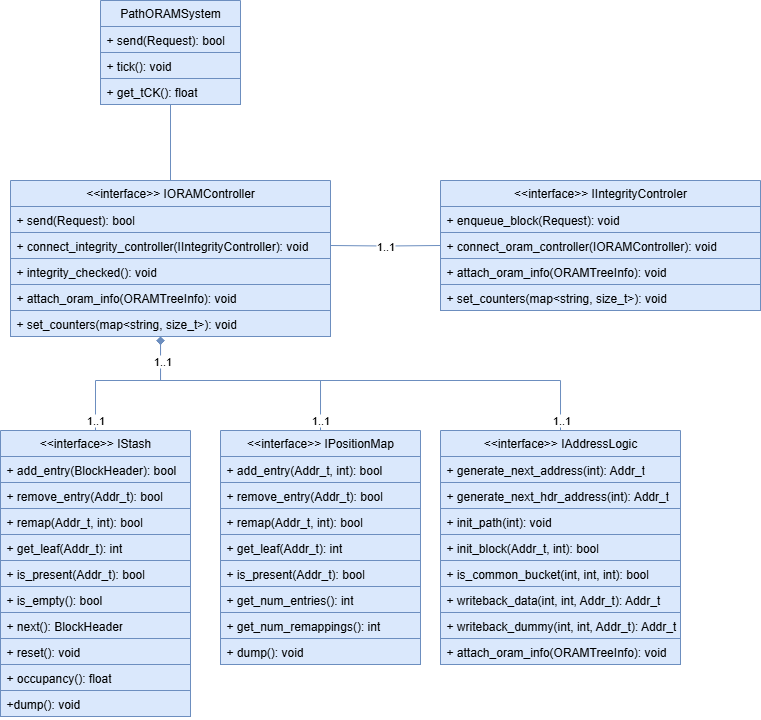

The diagram above was exported from draw.io. Its source (the exported page's mxGraphModel, read from the mxfile embedded in the PNG):
<mxGraphModel dx="983" dy="518" grid="1" gridSize="10" guides="1" tooltips="1" connect="1" arrows="1" fold="1" page="1" pageScale="1" pageWidth="827" pageHeight="1169" math="0" shadow="0">
  <root>
    <mxCell id="0" />
    <mxCell id="1" parent="0" />
    <mxCell id="8rKyV_N2Yk-oW47bQrsW-17" style="edgeStyle=orthogonalEdgeStyle;rounded=0;orthogonalLoop=1;jettySize=auto;html=1;entryX=0.5;entryY=0;entryDx=0;entryDy=0;fillColor=#dae8fc;strokeColor=#6c8ebf;endArrow=none;endFill=0;" edge="1" parent="1" source="ZZmZE6PiHQA8c5m8up64-1" target="ZZmZE6PiHQA8c5m8up64-5">
      <mxGeometry relative="1" as="geometry" />
    </mxCell>
    <mxCell id="ZZmZE6PiHQA8c5m8up64-1" value="PathORAMSystem" style="swimlane;fontStyle=0;childLayout=stackLayout;horizontal=1;startSize=26;fillColor=#dae8fc;horizontalStack=0;resizeParent=1;resizeParentMax=0;resizeLast=0;collapsible=1;marginBottom=0;whiteSpace=wrap;html=1;strokeColor=#6c8ebf;" parent="1" vertex="1">
      <mxGeometry x="100" y="90" width="140" height="104" as="geometry" />
    </mxCell>
    <mxCell id="ZZmZE6PiHQA8c5m8up64-2" value="+ send(Request): bool" style="text;strokeColor=#6c8ebf;fillColor=#dae8fc;align=left;verticalAlign=top;spacingLeft=4;spacingRight=4;overflow=hidden;rotatable=0;points=[[0,0.5],[1,0.5]];portConstraint=eastwest;whiteSpace=wrap;html=1;" parent="ZZmZE6PiHQA8c5m8up64-1" vertex="1">
      <mxGeometry y="26" width="140" height="26" as="geometry" />
    </mxCell>
    <mxCell id="ZZmZE6PiHQA8c5m8up64-3" value="+ tick(): void" style="text;strokeColor=#6c8ebf;fillColor=#dae8fc;align=left;verticalAlign=top;spacingLeft=4;spacingRight=4;overflow=hidden;rotatable=0;points=[[0,0.5],[1,0.5]];portConstraint=eastwest;whiteSpace=wrap;html=1;" parent="ZZmZE6PiHQA8c5m8up64-1" vertex="1">
      <mxGeometry y="52" width="140" height="26" as="geometry" />
    </mxCell>
    <mxCell id="ZZmZE6PiHQA8c5m8up64-4" value="+ get_tCK(): float" style="text;strokeColor=#6c8ebf;fillColor=#dae8fc;align=left;verticalAlign=top;spacingLeft=4;spacingRight=4;overflow=hidden;rotatable=0;points=[[0,0.5],[1,0.5]];portConstraint=eastwest;whiteSpace=wrap;html=1;" parent="ZZmZE6PiHQA8c5m8up64-1" vertex="1">
      <mxGeometry y="78" width="140" height="26" as="geometry" />
    </mxCell>
    <mxCell id="8rKyV_N2Yk-oW47bQrsW-7" style="edgeStyle=orthogonalEdgeStyle;rounded=0;orthogonalLoop=1;jettySize=auto;html=1;entryX=0.5;entryY=0;entryDx=0;entryDy=0;startArrow=diamond;startFill=1;endArrow=none;endFill=0;fillColor=#dae8fc;strokeColor=#6c8ebf;" edge="1" parent="1" source="ZZmZE6PiHQA8c5m8up64-5" target="ZZmZE6PiHQA8c5m8up64-17">
      <mxGeometry relative="1" as="geometry">
        <Array as="points">
          <mxPoint x="160" y="470" />
          <mxPoint x="95" y="470" />
        </Array>
      </mxGeometry>
    </mxCell>
    <mxCell id="8rKyV_N2Yk-oW47bQrsW-19" value="1..1" style="edgeLabel;html=1;align=center;verticalAlign=middle;resizable=0;points=[];" vertex="1" connectable="0" parent="8rKyV_N2Yk-oW47bQrsW-7">
      <mxGeometry x="0.8961" y="1" relative="1" as="geometry">
        <mxPoint x="-1" y="-2" as="offset" />
      </mxGeometry>
    </mxCell>
    <mxCell id="8rKyV_N2Yk-oW47bQrsW-8" style="edgeStyle=orthogonalEdgeStyle;rounded=0;orthogonalLoop=1;jettySize=auto;html=1;entryX=0.5;entryY=0;entryDx=0;entryDy=0;startArrow=diamond;startFill=1;endArrow=none;endFill=0;fillColor=#dae8fc;strokeColor=#6c8ebf;" edge="1" parent="1" source="ZZmZE6PiHQA8c5m8up64-5" target="ZZmZE6PiHQA8c5m8up64-13">
      <mxGeometry relative="1" as="geometry">
        <Array as="points">
          <mxPoint x="160" y="470" />
          <mxPoint x="320" y="470" />
        </Array>
      </mxGeometry>
    </mxCell>
    <mxCell id="8rKyV_N2Yk-oW47bQrsW-20" value="1..1" style="edgeLabel;html=1;align=center;verticalAlign=middle;resizable=0;points=[];" vertex="1" connectable="0" parent="8rKyV_N2Yk-oW47bQrsW-8">
      <mxGeometry x="0.8933" y="-2" relative="1" as="geometry">
        <mxPoint x="2" y="3" as="offset" />
      </mxGeometry>
    </mxCell>
    <mxCell id="8rKyV_N2Yk-oW47bQrsW-10" style="edgeStyle=orthogonalEdgeStyle;rounded=0;orthogonalLoop=1;jettySize=auto;html=1;entryX=0.5;entryY=0;entryDx=0;entryDy=0;startArrow=diamond;startFill=1;endArrow=none;endFill=0;fillColor=#dae8fc;strokeColor=#6c8ebf;" edge="1" parent="1" source="ZZmZE6PiHQA8c5m8up64-5" target="ZZmZE6PiHQA8c5m8up64-21">
      <mxGeometry relative="1" as="geometry">
        <Array as="points">
          <mxPoint x="160" y="470" />
          <mxPoint x="560" y="470" />
        </Array>
      </mxGeometry>
    </mxCell>
    <mxCell id="8rKyV_N2Yk-oW47bQrsW-18" value="1..1" style="edgeLabel;html=1;align=center;verticalAlign=middle;resizable=0;points=[];" vertex="1" connectable="0" parent="8rKyV_N2Yk-oW47bQrsW-10">
      <mxGeometry x="-0.9492" y="2" relative="1" as="geometry">
        <mxPoint y="12" as="offset" />
      </mxGeometry>
    </mxCell>
    <mxCell id="8rKyV_N2Yk-oW47bQrsW-21" value="1..1" style="edgeLabel;html=1;align=center;verticalAlign=middle;resizable=0;points=[];" vertex="1" connectable="0" parent="8rKyV_N2Yk-oW47bQrsW-10">
      <mxGeometry x="0.9606" y="1" relative="1" as="geometry">
        <mxPoint as="offset" />
      </mxGeometry>
    </mxCell>
    <mxCell id="ZZmZE6PiHQA8c5m8up64-5" value="&amp;lt;&amp;lt;interface&amp;gt;&amp;gt; IORAMController" style="swimlane;fontStyle=0;childLayout=stackLayout;horizontal=1;startSize=26;fillColor=#dae8fc;horizontalStack=0;resizeParent=1;resizeParentMax=0;resizeLast=0;collapsible=1;marginBottom=0;whiteSpace=wrap;html=1;strokeColor=#6c8ebf;" parent="1" vertex="1">
      <mxGeometry x="10" y="270" width="320" height="156" as="geometry" />
    </mxCell>
    <mxCell id="ZZmZE6PiHQA8c5m8up64-6" value="+ send(Request): bool" style="text;strokeColor=#6c8ebf;fillColor=#dae8fc;align=left;verticalAlign=top;spacingLeft=4;spacingRight=4;overflow=hidden;rotatable=0;points=[[0,0.5],[1,0.5]];portConstraint=eastwest;whiteSpace=wrap;html=1;" parent="ZZmZE6PiHQA8c5m8up64-5" vertex="1">
      <mxGeometry y="26" width="320" height="26" as="geometry" />
    </mxCell>
    <mxCell id="ZZmZE6PiHQA8c5m8up64-7" value="+ connect_integrity_controller(IIntegrityController): void" style="text;strokeColor=#6c8ebf;fillColor=#dae8fc;align=left;verticalAlign=top;spacingLeft=4;spacingRight=4;overflow=hidden;rotatable=0;points=[[0,0.5],[1,0.5]];portConstraint=eastwest;whiteSpace=wrap;html=1;" parent="ZZmZE6PiHQA8c5m8up64-5" vertex="1">
      <mxGeometry y="52" width="320" height="26" as="geometry" />
    </mxCell>
    <mxCell id="ZZmZE6PiHQA8c5m8up64-8" value="+ integrity_checked(): void" style="text;strokeColor=#6c8ebf;fillColor=#dae8fc;align=left;verticalAlign=top;spacingLeft=4;spacingRight=4;overflow=hidden;rotatable=0;points=[[0,0.5],[1,0.5]];portConstraint=eastwest;whiteSpace=wrap;html=1;" parent="ZZmZE6PiHQA8c5m8up64-5" vertex="1">
      <mxGeometry y="78" width="320" height="26" as="geometry" />
    </mxCell>
    <mxCell id="ZZmZE6PiHQA8c5m8up64-25" value="+ attach_oram_info(ORAMTreeInfo): void" style="text;strokeColor=#6c8ebf;fillColor=#dae8fc;align=left;verticalAlign=top;spacingLeft=4;spacingRight=4;overflow=hidden;rotatable=0;points=[[0,0.5],[1,0.5]];portConstraint=eastwest;whiteSpace=wrap;html=1;" parent="ZZmZE6PiHQA8c5m8up64-5" vertex="1">
      <mxGeometry y="104" width="320" height="26" as="geometry" />
    </mxCell>
    <mxCell id="ZZmZE6PiHQA8c5m8up64-26" value="+ set_counters(map&amp;lt;string, size_t&amp;gt;): void" style="text;strokeColor=#6c8ebf;fillColor=#dae8fc;align=left;verticalAlign=top;spacingLeft=4;spacingRight=4;overflow=hidden;rotatable=0;points=[[0,0.5],[1,0.5]];portConstraint=eastwest;whiteSpace=wrap;html=1;" parent="ZZmZE6PiHQA8c5m8up64-5" vertex="1">
      <mxGeometry y="130" width="320" height="26" as="geometry" />
    </mxCell>
    <mxCell id="ZZmZE6PiHQA8c5m8up64-9" value="&amp;lt;&amp;lt;interface&amp;gt;&amp;gt; IIntegrityControler" style="swimlane;fontStyle=0;childLayout=stackLayout;horizontal=1;startSize=26;fillColor=#dae8fc;horizontalStack=0;resizeParent=1;resizeParentMax=0;resizeLast=0;collapsible=1;marginBottom=0;whiteSpace=wrap;html=1;strokeColor=#6c8ebf;" parent="1" vertex="1">
      <mxGeometry x="440" y="270" width="320" height="130" as="geometry" />
    </mxCell>
    <mxCell id="ZZmZE6PiHQA8c5m8up64-10" value="+ enqueue_block(Request): void" style="text;strokeColor=#6c8ebf;fillColor=#dae8fc;align=left;verticalAlign=top;spacingLeft=4;spacingRight=4;overflow=hidden;rotatable=0;points=[[0,0.5],[1,0.5]];portConstraint=eastwest;whiteSpace=wrap;html=1;" parent="ZZmZE6PiHQA8c5m8up64-9" vertex="1">
      <mxGeometry y="26" width="320" height="26" as="geometry" />
    </mxCell>
    <mxCell id="ZZmZE6PiHQA8c5m8up64-11" value="+ connect_oram_controller(IORAMController): void" style="text;strokeColor=#6c8ebf;fillColor=#dae8fc;align=left;verticalAlign=top;spacingLeft=4;spacingRight=4;overflow=hidden;rotatable=0;points=[[0,0.5],[1,0.5]];portConstraint=eastwest;whiteSpace=wrap;html=1;" parent="ZZmZE6PiHQA8c5m8up64-9" vertex="1">
      <mxGeometry y="52" width="320" height="26" as="geometry" />
    </mxCell>
    <mxCell id="ZZmZE6PiHQA8c5m8up64-12" value="+ attach_oram_info(ORAMTreeInfo): void" style="text;strokeColor=#6c8ebf;fillColor=#dae8fc;align=left;verticalAlign=top;spacingLeft=4;spacingRight=4;overflow=hidden;rotatable=0;points=[[0,0.5],[1,0.5]];portConstraint=eastwest;whiteSpace=wrap;html=1;" parent="ZZmZE6PiHQA8c5m8up64-9" vertex="1">
      <mxGeometry y="78" width="320" height="26" as="geometry" />
    </mxCell>
    <mxCell id="8rKyV_N2Yk-oW47bQrsW-11" value="+ set_counters(map&amp;lt;string, size_t&amp;gt;): void" style="text;strokeColor=#6c8ebf;fillColor=#dae8fc;align=left;verticalAlign=top;spacingLeft=4;spacingRight=4;overflow=hidden;rotatable=0;points=[[0,0.5],[1,0.5]];portConstraint=eastwest;whiteSpace=wrap;html=1;" vertex="1" parent="ZZmZE6PiHQA8c5m8up64-9">
      <mxGeometry y="104" width="320" height="26" as="geometry" />
    </mxCell>
    <mxCell id="ZZmZE6PiHQA8c5m8up64-13" value="&amp;lt;&amp;lt;interface&amp;gt;&amp;gt; IPositionMap" style="swimlane;fontStyle=0;childLayout=stackLayout;horizontal=1;startSize=26;fillColor=#dae8fc;horizontalStack=0;resizeParent=1;resizeParentMax=0;resizeLast=0;collapsible=1;marginBottom=0;whiteSpace=wrap;html=1;strokeColor=#6c8ebf;" parent="1" vertex="1">
      <mxGeometry x="220" y="520" width="200" height="234" as="geometry" />
    </mxCell>
    <mxCell id="ZZmZE6PiHQA8c5m8up64-14" value="+ add_entry(Addr_t, int): bool" style="text;strokeColor=#6c8ebf;fillColor=#dae8fc;align=left;verticalAlign=top;spacingLeft=4;spacingRight=4;overflow=hidden;rotatable=0;points=[[0,0.5],[1,0.5]];portConstraint=eastwest;whiteSpace=wrap;html=1;" parent="ZZmZE6PiHQA8c5m8up64-13" vertex="1">
      <mxGeometry y="26" width="200" height="26" as="geometry" />
    </mxCell>
    <mxCell id="ZZmZE6PiHQA8c5m8up64-15" value="+ remove_entry(Addr_t): bool" style="text;strokeColor=#6c8ebf;fillColor=#dae8fc;align=left;verticalAlign=top;spacingLeft=4;spacingRight=4;overflow=hidden;rotatable=0;points=[[0,0.5],[1,0.5]];portConstraint=eastwest;whiteSpace=wrap;html=1;" parent="ZZmZE6PiHQA8c5m8up64-13" vertex="1">
      <mxGeometry y="52" width="200" height="26" as="geometry" />
    </mxCell>
    <mxCell id="ZZmZE6PiHQA8c5m8up64-16" value="+ remap(Addr_t, int): bool" style="text;strokeColor=#6c8ebf;fillColor=#dae8fc;align=left;verticalAlign=top;spacingLeft=4;spacingRight=4;overflow=hidden;rotatable=0;points=[[0,0.5],[1,0.5]];portConstraint=eastwest;whiteSpace=wrap;html=1;" parent="ZZmZE6PiHQA8c5m8up64-13" vertex="1">
      <mxGeometry y="78" width="200" height="26" as="geometry" />
    </mxCell>
    <mxCell id="8rKyV_N2Yk-oW47bQrsW-1" value="+ get_leaf(Addr_t): int" style="text;strokeColor=#6c8ebf;fillColor=#dae8fc;align=left;verticalAlign=top;spacingLeft=4;spacingRight=4;overflow=hidden;rotatable=0;points=[[0,0.5],[1,0.5]];portConstraint=eastwest;whiteSpace=wrap;html=1;" vertex="1" parent="ZZmZE6PiHQA8c5m8up64-13">
      <mxGeometry y="104" width="200" height="26" as="geometry" />
    </mxCell>
    <mxCell id="8rKyV_N2Yk-oW47bQrsW-2" value="+ is_present(Addr_t): bool" style="text;strokeColor=#6c8ebf;fillColor=#dae8fc;align=left;verticalAlign=top;spacingLeft=4;spacingRight=4;overflow=hidden;rotatable=0;points=[[0,0.5],[1,0.5]];portConstraint=eastwest;whiteSpace=wrap;html=1;" vertex="1" parent="ZZmZE6PiHQA8c5m8up64-13">
      <mxGeometry y="130" width="200" height="26" as="geometry" />
    </mxCell>
    <mxCell id="8rKyV_N2Yk-oW47bQrsW-3" value="+ get_num_entries(): int" style="text;strokeColor=#6c8ebf;fillColor=#dae8fc;align=left;verticalAlign=top;spacingLeft=4;spacingRight=4;overflow=hidden;rotatable=0;points=[[0,0.5],[1,0.5]];portConstraint=eastwest;whiteSpace=wrap;html=1;" vertex="1" parent="ZZmZE6PiHQA8c5m8up64-13">
      <mxGeometry y="156" width="200" height="26" as="geometry" />
    </mxCell>
    <mxCell id="8rKyV_N2Yk-oW47bQrsW-4" value="+ get_num_remappings(): int" style="text;strokeColor=#6c8ebf;fillColor=#dae8fc;align=left;verticalAlign=top;spacingLeft=4;spacingRight=4;overflow=hidden;rotatable=0;points=[[0,0.5],[1,0.5]];portConstraint=eastwest;whiteSpace=wrap;html=1;" vertex="1" parent="ZZmZE6PiHQA8c5m8up64-13">
      <mxGeometry y="182" width="200" height="26" as="geometry" />
    </mxCell>
    <mxCell id="8rKyV_N2Yk-oW47bQrsW-5" value="+ dump(): void" style="text;strokeColor=#6c8ebf;fillColor=#dae8fc;align=left;verticalAlign=top;spacingLeft=4;spacingRight=4;overflow=hidden;rotatable=0;points=[[0,0.5],[1,0.5]];portConstraint=eastwest;whiteSpace=wrap;html=1;" vertex="1" parent="ZZmZE6PiHQA8c5m8up64-13">
      <mxGeometry y="208" width="200" height="26" as="geometry" />
    </mxCell>
    <mxCell id="ZZmZE6PiHQA8c5m8up64-17" value="&amp;lt;&amp;lt;interface&amp;gt;&amp;gt; IStash" style="swimlane;fontStyle=0;childLayout=stackLayout;horizontal=1;startSize=26;fillColor=#dae8fc;horizontalStack=0;resizeParent=1;resizeParentMax=0;resizeLast=0;collapsible=1;marginBottom=0;whiteSpace=wrap;html=1;strokeColor=#6c8ebf;" parent="1" vertex="1">
      <mxGeometry y="520" width="190" height="286" as="geometry" />
    </mxCell>
    <mxCell id="ZZmZE6PiHQA8c5m8up64-18" value="+ add_entry(BlockHeader): bool" style="text;strokeColor=#6c8ebf;fillColor=#dae8fc;align=left;verticalAlign=top;spacingLeft=4;spacingRight=4;overflow=hidden;rotatable=0;points=[[0,0.5],[1,0.5]];portConstraint=eastwest;whiteSpace=wrap;html=1;" parent="ZZmZE6PiHQA8c5m8up64-17" vertex="1">
      <mxGeometry y="26" width="190" height="26" as="geometry" />
    </mxCell>
    <mxCell id="ZZmZE6PiHQA8c5m8up64-19" value="+ remove_entry(Addr_t): bool" style="text;strokeColor=#6c8ebf;fillColor=#dae8fc;align=left;verticalAlign=top;spacingLeft=4;spacingRight=4;overflow=hidden;rotatable=0;points=[[0,0.5],[1,0.5]];portConstraint=eastwest;whiteSpace=wrap;html=1;" parent="ZZmZE6PiHQA8c5m8up64-17" vertex="1">
      <mxGeometry y="52" width="190" height="26" as="geometry" />
    </mxCell>
    <mxCell id="ZZmZE6PiHQA8c5m8up64-20" value="+ remap(Addr_t, int): bool" style="text;strokeColor=#6c8ebf;fillColor=#dae8fc;align=left;verticalAlign=top;spacingLeft=4;spacingRight=4;overflow=hidden;rotatable=0;points=[[0,0.5],[1,0.5]];portConstraint=eastwest;whiteSpace=wrap;html=1;" parent="ZZmZE6PiHQA8c5m8up64-17" vertex="1">
      <mxGeometry y="78" width="190" height="26" as="geometry" />
    </mxCell>
    <mxCell id="ZZmZE6PiHQA8c5m8up64-30" value="+ get_leaf(Addr_t): int" style="text;strokeColor=#6c8ebf;fillColor=#dae8fc;align=left;verticalAlign=top;spacingLeft=4;spacingRight=4;overflow=hidden;rotatable=0;points=[[0,0.5],[1,0.5]];portConstraint=eastwest;whiteSpace=wrap;html=1;" parent="ZZmZE6PiHQA8c5m8up64-17" vertex="1">
      <mxGeometry y="104" width="190" height="26" as="geometry" />
    </mxCell>
    <mxCell id="ZZmZE6PiHQA8c5m8up64-31" value="+ is_present(Addr_t): bool" style="text;strokeColor=#6c8ebf;fillColor=#dae8fc;align=left;verticalAlign=top;spacingLeft=4;spacingRight=4;overflow=hidden;rotatable=0;points=[[0,0.5],[1,0.5]];portConstraint=eastwest;whiteSpace=wrap;html=1;" parent="ZZmZE6PiHQA8c5m8up64-17" vertex="1">
      <mxGeometry y="130" width="190" height="26" as="geometry" />
    </mxCell>
    <mxCell id="ZZmZE6PiHQA8c5m8up64-32" value="+ is_empty(): bool" style="text;strokeColor=#6c8ebf;fillColor=#dae8fc;align=left;verticalAlign=top;spacingLeft=4;spacingRight=4;overflow=hidden;rotatable=0;points=[[0,0.5],[1,0.5]];portConstraint=eastwest;whiteSpace=wrap;html=1;" parent="ZZmZE6PiHQA8c5m8up64-17" vertex="1">
      <mxGeometry y="156" width="190" height="26" as="geometry" />
    </mxCell>
    <mxCell id="ZZmZE6PiHQA8c5m8up64-33" value="+ next(): BlockHeader" style="text;strokeColor=#6c8ebf;fillColor=#dae8fc;align=left;verticalAlign=top;spacingLeft=4;spacingRight=4;overflow=hidden;rotatable=0;points=[[0,0.5],[1,0.5]];portConstraint=eastwest;whiteSpace=wrap;html=1;" parent="ZZmZE6PiHQA8c5m8up64-17" vertex="1">
      <mxGeometry y="182" width="190" height="26" as="geometry" />
    </mxCell>
    <mxCell id="ZZmZE6PiHQA8c5m8up64-34" value="+ reset(): void" style="text;strokeColor=#6c8ebf;fillColor=#dae8fc;align=left;verticalAlign=top;spacingLeft=4;spacingRight=4;overflow=hidden;rotatable=0;points=[[0,0.5],[1,0.5]];portConstraint=eastwest;whiteSpace=wrap;html=1;" parent="ZZmZE6PiHQA8c5m8up64-17" vertex="1">
      <mxGeometry y="208" width="190" height="26" as="geometry" />
    </mxCell>
    <mxCell id="ZZmZE6PiHQA8c5m8up64-35" value="+ occupancy(): float" style="text;strokeColor=#6c8ebf;fillColor=#dae8fc;align=left;verticalAlign=top;spacingLeft=4;spacingRight=4;overflow=hidden;rotatable=0;points=[[0,0.5],[1,0.5]];portConstraint=eastwest;whiteSpace=wrap;html=1;" parent="ZZmZE6PiHQA8c5m8up64-17" vertex="1">
      <mxGeometry y="234" width="190" height="26" as="geometry" />
    </mxCell>
    <mxCell id="ZZmZE6PiHQA8c5m8up64-36" value="+dump(): void" style="text;strokeColor=#6c8ebf;fillColor=#dae8fc;align=left;verticalAlign=top;spacingLeft=4;spacingRight=4;overflow=hidden;rotatable=0;points=[[0,0.5],[1,0.5]];portConstraint=eastwest;whiteSpace=wrap;html=1;" parent="ZZmZE6PiHQA8c5m8up64-17" vertex="1">
      <mxGeometry y="260" width="190" height="26" as="geometry" />
    </mxCell>
    <mxCell id="ZZmZE6PiHQA8c5m8up64-21" value="&amp;lt;&amp;lt;interface&amp;gt;&amp;gt; IAddressLogic" style="swimlane;fontStyle=0;childLayout=stackLayout;horizontal=1;startSize=26;fillColor=#dae8fc;horizontalStack=0;resizeParent=1;resizeParentMax=0;resizeLast=0;collapsible=1;marginBottom=0;whiteSpace=wrap;html=1;strokeColor=#6c8ebf;" parent="1" vertex="1">
      <mxGeometry x="440" y="520" width="240" height="234" as="geometry" />
    </mxCell>
    <mxCell id="ZZmZE6PiHQA8c5m8up64-22" value="+ generate_next_address(int): Addr_t" style="text;strokeColor=#6c8ebf;fillColor=#dae8fc;align=left;verticalAlign=top;spacingLeft=4;spacingRight=4;overflow=hidden;rotatable=0;points=[[0,0.5],[1,0.5]];portConstraint=eastwest;whiteSpace=wrap;html=1;" parent="ZZmZE6PiHQA8c5m8up64-21" vertex="1">
      <mxGeometry y="26" width="240" height="26" as="geometry" />
    </mxCell>
    <mxCell id="ZZmZE6PiHQA8c5m8up64-23" value="+ generate_next_hdr_address(int): Addr_t" style="text;strokeColor=#6c8ebf;fillColor=#dae8fc;align=left;verticalAlign=top;spacingLeft=4;spacingRight=4;overflow=hidden;rotatable=0;points=[[0,0.5],[1,0.5]];portConstraint=eastwest;whiteSpace=wrap;html=1;" parent="ZZmZE6PiHQA8c5m8up64-21" vertex="1">
      <mxGeometry y="52" width="240" height="26" as="geometry" />
    </mxCell>
    <mxCell id="ZZmZE6PiHQA8c5m8up64-24" value="+ init_path(int): void" style="text;strokeColor=#6c8ebf;fillColor=#dae8fc;align=left;verticalAlign=top;spacingLeft=4;spacingRight=4;overflow=hidden;rotatable=0;points=[[0,0.5],[1,0.5]];portConstraint=eastwest;whiteSpace=wrap;html=1;" parent="ZZmZE6PiHQA8c5m8up64-21" vertex="1">
      <mxGeometry y="78" width="240" height="26" as="geometry" />
    </mxCell>
    <mxCell id="ZZmZE6PiHQA8c5m8up64-37" value="+ init_block(Addr_t, int): bool" style="text;strokeColor=#6c8ebf;fillColor=#dae8fc;align=left;verticalAlign=top;spacingLeft=4;spacingRight=4;overflow=hidden;rotatable=0;points=[[0,0.5],[1,0.5]];portConstraint=eastwest;whiteSpace=wrap;html=1;" parent="ZZmZE6PiHQA8c5m8up64-21" vertex="1">
      <mxGeometry y="104" width="240" height="26" as="geometry" />
    </mxCell>
    <mxCell id="ZZmZE6PiHQA8c5m8up64-38" value="+ is_common_bucket(int, int, int): bool" style="text;strokeColor=#6c8ebf;fillColor=#dae8fc;align=left;verticalAlign=top;spacingLeft=4;spacingRight=4;overflow=hidden;rotatable=0;points=[[0,0.5],[1,0.5]];portConstraint=eastwest;whiteSpace=wrap;html=1;" parent="ZZmZE6PiHQA8c5m8up64-21" vertex="1">
      <mxGeometry y="130" width="240" height="26" as="geometry" />
    </mxCell>
    <mxCell id="ZZmZE6PiHQA8c5m8up64-39" value="+ writeback_data(int, int, Addr_t): Addr_t" style="text;strokeColor=#6c8ebf;fillColor=#dae8fc;align=left;verticalAlign=top;spacingLeft=4;spacingRight=4;overflow=hidden;rotatable=0;points=[[0,0.5],[1,0.5]];portConstraint=eastwest;whiteSpace=wrap;html=1;" parent="ZZmZE6PiHQA8c5m8up64-21" vertex="1">
      <mxGeometry y="156" width="240" height="26" as="geometry" />
    </mxCell>
    <mxCell id="ZZmZE6PiHQA8c5m8up64-40" value="+ writeback_dummy(int, int, Addr_t): Addr_t" style="text;strokeColor=#6c8ebf;fillColor=#dae8fc;align=left;verticalAlign=top;spacingLeft=4;spacingRight=4;overflow=hidden;rotatable=0;points=[[0,0.5],[1,0.5]];portConstraint=eastwest;whiteSpace=wrap;html=1;" parent="ZZmZE6PiHQA8c5m8up64-21" vertex="1">
      <mxGeometry y="182" width="240" height="26" as="geometry" />
    </mxCell>
    <mxCell id="8rKyV_N2Yk-oW47bQrsW-6" value="+ attach_oram_info(ORAMTreeInfo): void" style="text;strokeColor=#6c8ebf;fillColor=#dae8fc;align=left;verticalAlign=top;spacingLeft=4;spacingRight=4;overflow=hidden;rotatable=0;points=[[0,0.5],[1,0.5]];portConstraint=eastwest;whiteSpace=wrap;html=1;" vertex="1" parent="ZZmZE6PiHQA8c5m8up64-21">
      <mxGeometry y="208" width="240" height="26" as="geometry" />
    </mxCell>
    <mxCell id="8rKyV_N2Yk-oW47bQrsW-16" value="1..1" style="edgeStyle=orthogonalEdgeStyle;rounded=0;orthogonalLoop=1;jettySize=auto;html=1;entryX=0;entryY=0.5;entryDx=0;entryDy=0;startArrow=none;startFill=0;endArrow=none;endFill=0;fillColor=#dae8fc;strokeColor=#6c8ebf;" edge="1" parent="1" target="ZZmZE6PiHQA8c5m8up64-11">
      <mxGeometry relative="1" as="geometry">
        <mxPoint x="330" y="335" as="sourcePoint" />
      </mxGeometry>
    </mxCell>
  </root>
</mxGraphModel>